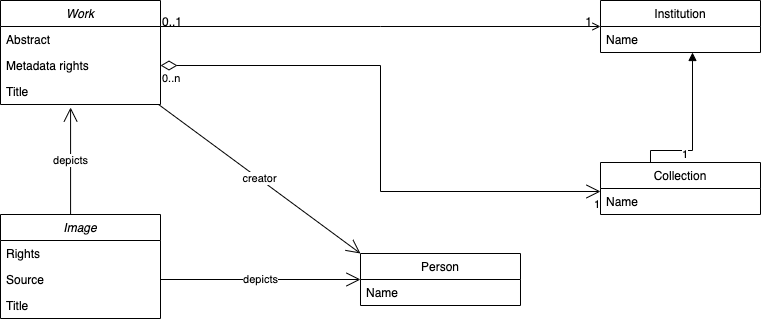

The diagram above was exported from draw.io. Its source (the exported page's mxGraphModel, read from the mxfile embedded in the PNG):
<mxGraphModel dx="1434" dy="771" grid="1" gridSize="10" guides="1" tooltips="1" connect="1" arrows="1" fold="1" page="1" pageScale="1" pageWidth="827" pageHeight="1169" math="0" shadow="0">
  <root>
    <mxCell id="WIyWlLk6GJQsqaUBKTNV-0" />
    <mxCell id="WIyWlLk6GJQsqaUBKTNV-1" parent="WIyWlLk6GJQsqaUBKTNV-0" />
    <mxCell id="zkfFHV4jXpPFQw0GAbJ--0" value="Work" style="swimlane;fontStyle=2;align=center;verticalAlign=top;childLayout=stackLayout;horizontal=1;startSize=26;horizontalStack=0;resizeParent=1;resizeLast=0;collapsible=1;marginBottom=0;rounded=0;shadow=0;strokeWidth=1;" parent="WIyWlLk6GJQsqaUBKTNV-1" vertex="1">
      <mxGeometry x="40" y="40" width="160" height="104" as="geometry">
        <mxRectangle x="230" y="140" width="160" height="26" as="alternateBounds" />
      </mxGeometry>
    </mxCell>
    <mxCell id="zkfFHV4jXpPFQw0GAbJ--1" value="Abstract" style="text;align=left;verticalAlign=top;spacingLeft=4;spacingRight=4;overflow=hidden;rotatable=0;points=[[0,0.5],[1,0.5]];portConstraint=eastwest;" parent="zkfFHV4jXpPFQw0GAbJ--0" vertex="1">
      <mxGeometry y="26" width="160" height="26" as="geometry" />
    </mxCell>
    <mxCell id="8r7cA4CDBiqO_jhzbBJI-1" value="Metadata rights" style="text;align=left;verticalAlign=top;spacingLeft=4;spacingRight=4;overflow=hidden;rotatable=0;points=[[0,0.5],[1,0.5]];portConstraint=eastwest;" vertex="1" parent="zkfFHV4jXpPFQw0GAbJ--0">
      <mxGeometry y="52" width="160" height="26" as="geometry" />
    </mxCell>
    <mxCell id="8r7cA4CDBiqO_jhzbBJI-0" value="Title" style="text;align=left;verticalAlign=top;spacingLeft=4;spacingRight=4;overflow=hidden;rotatable=0;points=[[0,0.5],[1,0.5]];portConstraint=eastwest;" vertex="1" parent="zkfFHV4jXpPFQw0GAbJ--0">
      <mxGeometry y="78" width="160" height="26" as="geometry" />
    </mxCell>
    <mxCell id="zkfFHV4jXpPFQw0GAbJ--17" value="Institution" style="swimlane;fontStyle=0;align=center;verticalAlign=top;childLayout=stackLayout;horizontal=1;startSize=26;horizontalStack=0;resizeParent=1;resizeLast=0;collapsible=1;marginBottom=0;rounded=0;shadow=0;strokeWidth=1;" parent="WIyWlLk6GJQsqaUBKTNV-1" vertex="1">
      <mxGeometry x="640" y="40" width="160" height="52" as="geometry">
        <mxRectangle x="550" y="140" width="160" height="26" as="alternateBounds" />
      </mxGeometry>
    </mxCell>
    <mxCell id="zkfFHV4jXpPFQw0GAbJ--19" value="Name" style="text;align=left;verticalAlign=top;spacingLeft=4;spacingRight=4;overflow=hidden;rotatable=0;points=[[0,0.5],[1,0.5]];portConstraint=eastwest;rounded=0;shadow=0;html=0;" parent="zkfFHV4jXpPFQw0GAbJ--17" vertex="1">
      <mxGeometry y="26" width="160" height="26" as="geometry" />
    </mxCell>
    <mxCell id="zkfFHV4jXpPFQw0GAbJ--26" value="" style="endArrow=open;shadow=0;strokeWidth=1;rounded=0;endFill=1;edgeStyle=elbowEdgeStyle;elbow=vertical;" parent="WIyWlLk6GJQsqaUBKTNV-1" source="zkfFHV4jXpPFQw0GAbJ--0" target="zkfFHV4jXpPFQw0GAbJ--17" edge="1">
      <mxGeometry x="0.5" y="41" relative="1" as="geometry">
        <mxPoint x="380" y="192" as="sourcePoint" />
        <mxPoint x="540" y="192" as="targetPoint" />
        <mxPoint x="-40" y="32" as="offset" />
      </mxGeometry>
    </mxCell>
    <mxCell id="zkfFHV4jXpPFQw0GAbJ--27" value="0..1" style="resizable=0;align=left;verticalAlign=bottom;labelBackgroundColor=none;fontSize=12;" parent="zkfFHV4jXpPFQw0GAbJ--26" connectable="0" vertex="1">
      <mxGeometry x="-1" relative="1" as="geometry">
        <mxPoint y="4" as="offset" />
      </mxGeometry>
    </mxCell>
    <mxCell id="zkfFHV4jXpPFQw0GAbJ--28" value="1" style="resizable=0;align=right;verticalAlign=bottom;labelBackgroundColor=none;fontSize=12;" parent="zkfFHV4jXpPFQw0GAbJ--26" connectable="0" vertex="1">
      <mxGeometry x="1" relative="1" as="geometry">
        <mxPoint x="-7" y="4" as="offset" />
      </mxGeometry>
    </mxCell>
    <mxCell id="8r7cA4CDBiqO_jhzbBJI-7" value="Collection" style="swimlane;fontStyle=0;align=center;verticalAlign=top;childLayout=stackLayout;horizontal=1;startSize=26;horizontalStack=0;resizeParent=1;resizeLast=0;collapsible=1;marginBottom=0;rounded=0;shadow=0;strokeWidth=1;" vertex="1" parent="WIyWlLk6GJQsqaUBKTNV-1">
      <mxGeometry x="640" y="202" width="160" height="52" as="geometry">
        <mxRectangle x="550" y="140" width="160" height="26" as="alternateBounds" />
      </mxGeometry>
    </mxCell>
    <mxCell id="8r7cA4CDBiqO_jhzbBJI-8" value="Name" style="text;align=left;verticalAlign=top;spacingLeft=4;spacingRight=4;overflow=hidden;rotatable=0;points=[[0,0.5],[1,0.5]];portConstraint=eastwest;" vertex="1" parent="8r7cA4CDBiqO_jhzbBJI-7">
      <mxGeometry y="26" width="160" height="26" as="geometry" />
    </mxCell>
    <mxCell id="8r7cA4CDBiqO_jhzbBJI-11" value="" style="endArrow=open;html=1;endSize=12;startArrow=diamondThin;startSize=14;startFill=0;edgeStyle=orthogonalEdgeStyle;rounded=0;exitX=1;exitY=0.5;exitDx=0;exitDy=0;entryX=0;entryY=0.115;entryDx=0;entryDy=0;entryPerimeter=0;" edge="1" parent="WIyWlLk6GJQsqaUBKTNV-1" source="8r7cA4CDBiqO_jhzbBJI-1" target="8r7cA4CDBiqO_jhzbBJI-8">
      <mxGeometry relative="1" as="geometry">
        <mxPoint x="330" y="400" as="sourcePoint" />
        <mxPoint x="490" y="400" as="targetPoint" />
      </mxGeometry>
    </mxCell>
    <mxCell id="8r7cA4CDBiqO_jhzbBJI-12" value="0..n&lt;br&gt;" style="edgeLabel;resizable=0;html=1;align=left;verticalAlign=top;" connectable="0" vertex="1" parent="8r7cA4CDBiqO_jhzbBJI-11">
      <mxGeometry x="-1" relative="1" as="geometry" />
    </mxCell>
    <mxCell id="8r7cA4CDBiqO_jhzbBJI-13" value="1" style="edgeLabel;resizable=0;html=1;align=right;verticalAlign=top;" connectable="0" vertex="1" parent="8r7cA4CDBiqO_jhzbBJI-11">
      <mxGeometry x="1" relative="1" as="geometry" />
    </mxCell>
    <mxCell id="8r7cA4CDBiqO_jhzbBJI-24" value="" style="endArrow=block;endFill=1;html=1;edgeStyle=orthogonalEdgeStyle;align=left;verticalAlign=top;rounded=0;exitX=0.5;exitY=0;exitDx=0;exitDy=0;entryX=0.575;entryY=1;entryDx=0;entryDy=0;entryPerimeter=0;" edge="1" parent="WIyWlLk6GJQsqaUBKTNV-1" source="8r7cA4CDBiqO_jhzbBJI-7" target="zkfFHV4jXpPFQw0GAbJ--19">
      <mxGeometry x="-1" relative="1" as="geometry">
        <mxPoint x="670" y="270" as="sourcePoint" />
        <mxPoint x="690" y="230" as="targetPoint" />
        <Array as="points">
          <mxPoint x="690" y="190" />
          <mxPoint x="732" y="190" />
        </Array>
      </mxGeometry>
    </mxCell>
    <mxCell id="8r7cA4CDBiqO_jhzbBJI-25" value="1" style="edgeLabel;resizable=0;html=1;align=left;verticalAlign=bottom;" connectable="0" vertex="1" parent="8r7cA4CDBiqO_jhzbBJI-24">
      <mxGeometry x="-1" relative="1" as="geometry" />
    </mxCell>
    <mxCell id="8r7cA4CDBiqO_jhzbBJI-32" value="Image" style="swimlane;fontStyle=2;align=center;verticalAlign=top;childLayout=stackLayout;horizontal=1;startSize=26;horizontalStack=0;resizeParent=1;resizeLast=0;collapsible=1;marginBottom=0;rounded=0;shadow=0;strokeWidth=1;" vertex="1" parent="WIyWlLk6GJQsqaUBKTNV-1">
      <mxGeometry x="40" y="254" width="160" height="104" as="geometry">
        <mxRectangle x="230" y="140" width="160" height="26" as="alternateBounds" />
      </mxGeometry>
    </mxCell>
    <mxCell id="8r7cA4CDBiqO_jhzbBJI-33" value="Rights" style="text;align=left;verticalAlign=top;spacingLeft=4;spacingRight=4;overflow=hidden;rotatable=0;points=[[0,0.5],[1,0.5]];portConstraint=eastwest;" vertex="1" parent="8r7cA4CDBiqO_jhzbBJI-32">
      <mxGeometry y="26" width="160" height="26" as="geometry" />
    </mxCell>
    <mxCell id="8r7cA4CDBiqO_jhzbBJI-34" value="Source" style="text;align=left;verticalAlign=top;spacingLeft=4;spacingRight=4;overflow=hidden;rotatable=0;points=[[0,0.5],[1,0.5]];portConstraint=eastwest;" vertex="1" parent="8r7cA4CDBiqO_jhzbBJI-32">
      <mxGeometry y="52" width="160" height="26" as="geometry" />
    </mxCell>
    <mxCell id="8r7cA4CDBiqO_jhzbBJI-35" value="Title" style="text;align=left;verticalAlign=top;spacingLeft=4;spacingRight=4;overflow=hidden;rotatable=0;points=[[0,0.5],[1,0.5]];portConstraint=eastwest;" vertex="1" parent="8r7cA4CDBiqO_jhzbBJI-32">
      <mxGeometry y="78" width="160" height="26" as="geometry" />
    </mxCell>
    <mxCell id="8r7cA4CDBiqO_jhzbBJI-41" value="depicts" style="endArrow=open;endFill=1;endSize=12;html=1;rounded=0;exitX=0.438;exitY=0;exitDx=0;exitDy=0;exitPerimeter=0;entryX=0.438;entryY=1.115;entryDx=0;entryDy=0;entryPerimeter=0;" edge="1" parent="WIyWlLk6GJQsqaUBKTNV-1" source="8r7cA4CDBiqO_jhzbBJI-32" target="8r7cA4CDBiqO_jhzbBJI-0">
      <mxGeometry width="160" relative="1" as="geometry">
        <mxPoint x="110" y="210" as="sourcePoint" />
        <mxPoint x="270" y="210" as="targetPoint" />
      </mxGeometry>
    </mxCell>
    <mxCell id="8r7cA4CDBiqO_jhzbBJI-48" value="Person" style="swimlane;fontStyle=0;align=center;verticalAlign=top;childLayout=stackLayout;horizontal=1;startSize=26;horizontalStack=0;resizeParent=1;resizeLast=0;collapsible=1;marginBottom=0;rounded=0;shadow=0;strokeWidth=1;" vertex="1" parent="WIyWlLk6GJQsqaUBKTNV-1">
      <mxGeometry x="400" y="293" width="160" height="52" as="geometry">
        <mxRectangle x="550" y="140" width="160" height="26" as="alternateBounds" />
      </mxGeometry>
    </mxCell>
    <mxCell id="8r7cA4CDBiqO_jhzbBJI-49" value="Name" style="text;align=left;verticalAlign=top;spacingLeft=4;spacingRight=4;overflow=hidden;rotatable=0;points=[[0,0.5],[1,0.5]];portConstraint=eastwest;" vertex="1" parent="8r7cA4CDBiqO_jhzbBJI-48">
      <mxGeometry y="26" width="160" height="26" as="geometry" />
    </mxCell>
    <mxCell id="8r7cA4CDBiqO_jhzbBJI-50" value="depicts" style="endArrow=open;endFill=1;endSize=12;html=1;rounded=0;exitX=1;exitY=0.5;exitDx=0;exitDy=0;entryX=0;entryY=0.5;entryDx=0;entryDy=0;" edge="1" parent="WIyWlLk6GJQsqaUBKTNV-1" source="8r7cA4CDBiqO_jhzbBJI-34" target="8r7cA4CDBiqO_jhzbBJI-48">
      <mxGeometry width="160" relative="1" as="geometry">
        <mxPoint x="290" y="337" as="sourcePoint" />
        <mxPoint x="290" y="230" as="targetPoint" />
      </mxGeometry>
    </mxCell>
    <mxCell id="8r7cA4CDBiqO_jhzbBJI-51" value="creator" style="endArrow=open;endFill=1;endSize=12;html=1;rounded=0;exitX=0.988;exitY=1;exitDx=0;exitDy=0;entryX=0;entryY=0;entryDx=0;entryDy=0;exitPerimeter=0;" edge="1" parent="WIyWlLk6GJQsqaUBKTNV-1" source="8r7cA4CDBiqO_jhzbBJI-0" target="8r7cA4CDBiqO_jhzbBJI-48">
      <mxGeometry width="160" relative="1" as="geometry">
        <mxPoint x="180" y="180" as="sourcePoint" />
        <mxPoint x="380" y="180" as="targetPoint" />
      </mxGeometry>
    </mxCell>
  </root>
</mxGraphModel>